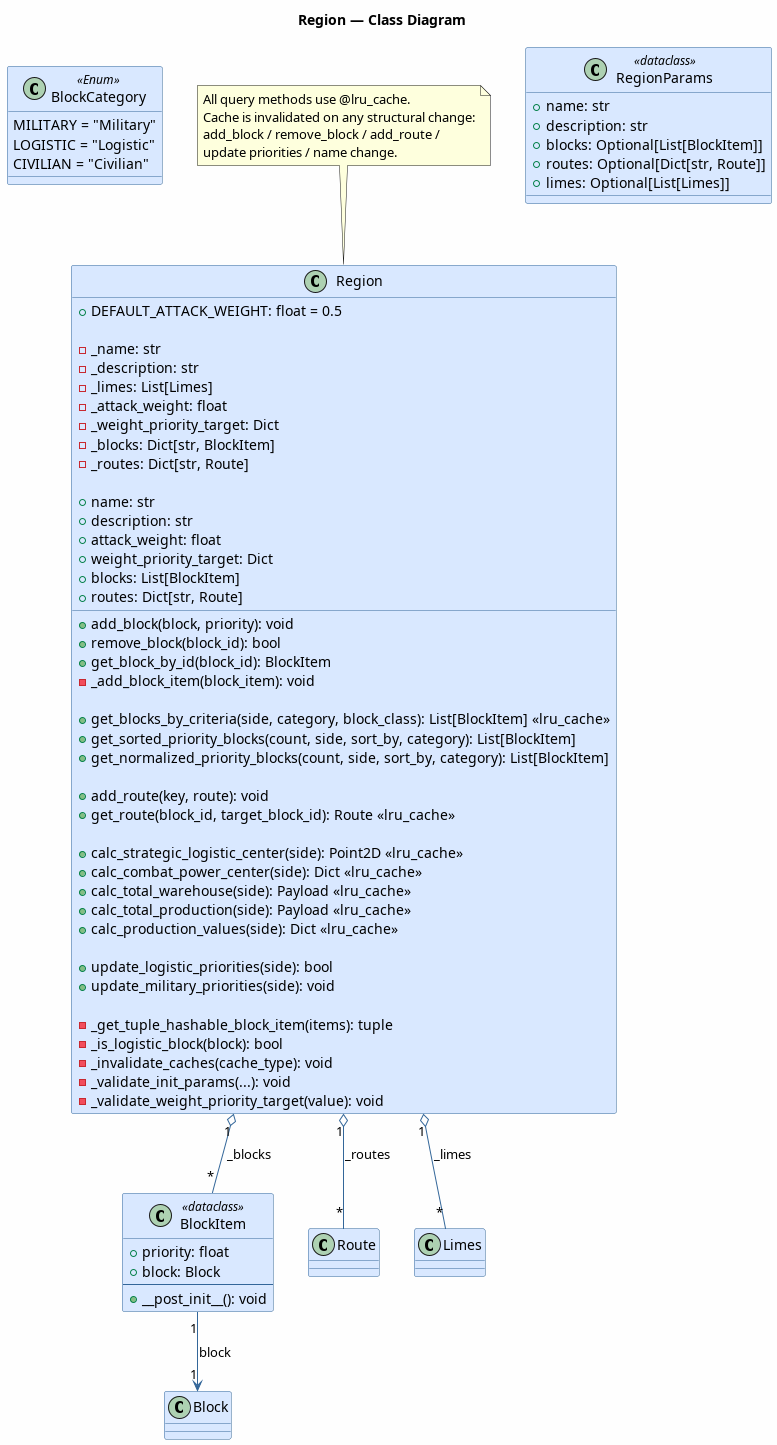

The diagram above was rendered by PlantUML. Its source (embedded in the PNG):
@startuml Region.Class.Diagram
title Region — Class Diagram

skinparam classBackgroundColor #D9E8FF
skinparam classBorderColor #336699
skinparam ArrowColor #336699
skinparam backgroundColor #FEFEFE

class BlockCategory <<Enum>> {
    MILITARY = "Military"
    LOGISTIC = "Logistic"
    CIVILIAN = "Civilian"
}

class BlockItem <<dataclass>> {
    +priority: float
    +block: Block
    --
    +__post_init__(): void
}

class RegionParams <<dataclass>> {
    +name: str
    +description: str
    +blocks: Optional[List[BlockItem]]
    +routes: Optional[Dict[str, Route]]
    +limes: Optional[List[Limes]]
}

class Region {
    ' Constants
    +DEFAULT_ATTACK_WEIGHT: float = 0.5

    ' Private attributes
    -_name: str
    -_description: str
    -_limes: List[Limes]
    -_attack_weight: float
    -_weight_priority_target: Dict
    -_blocks: Dict[str, BlockItem]
    -_routes: Dict[str, Route]

    ' Properties
    +name: str
    +description: str
    +attack_weight: float
    +weight_priority_target: Dict
    +blocks: List[BlockItem]
    +routes: Dict[str, Route]

    ' Block management
    +add_block(block, priority): void
    +remove_block(block_id): bool
    +get_block_by_id(block_id): BlockItem
    -_add_block_item(block_item): void

    ' Block queries (cached)
    +get_blocks_by_criteria(side, category, block_class): List[BlockItem] <<lru_cache>>
    +get_sorted_priority_blocks(count, side, sort_by, category): List[BlockItem]
    +get_normalized_priority_blocks(count, side, sort_by, category): List[BlockItem]

    ' Route management
    +add_route(key, route): void
    +get_route(block_id, target_block_id): Route <<lru_cache>>

    ' Strategic calculations (cached)
    +calc_strategic_logistic_center(side): Point2D <<lru_cache>>
    +calc_combat_power_center(side): Dict <<lru_cache>>
    +calc_total_warehouse(side): Payload <<lru_cache>>
    +calc_total_production(side): Payload <<lru_cache>>
    +calc_production_values(side): Dict <<lru_cache>>

    ' Priority updates
    +update_logistic_priorities(side): bool
    +update_military_priorities(side): void

    ' Private helpers
    -_get_tuple_hashable_block_item(items): tuple
    -_is_logistic_block(block): bool
    -_invalidate_caches(cache_type): void
    -_validate_init_params(...): void
    -_validate_weight_priority_target(value): void
}

Region "1" o-- "*" BlockItem : _blocks
Region "1" o-- "*" Route : _routes
Region "1" o-- "*" Limes : _limes
BlockItem "1" --> "1" Block : block

note top of Region
  All query methods use @lru_cache.
  Cache is invalidated on any structural change:
  add_block / remove_block / add_route /
  update priorities / name change.
end note

@enduml